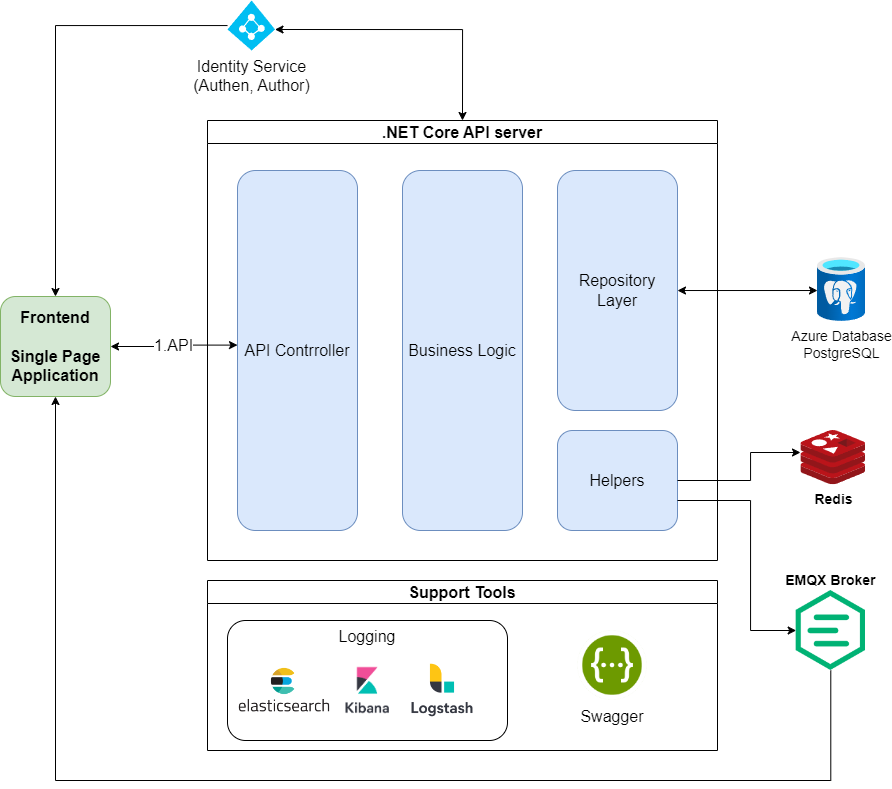

The diagram above was exported from draw.io. Its source (the exported page's mxGraphModel, read from the mxfile embedded in the PNG):
<mxGraphModel dx="1687" dy="984" grid="1" gridSize="10" guides="1" tooltips="1" connect="1" arrows="1" fold="1" page="1" pageScale="1" pageWidth="1600" pageHeight="1200" math="0" shadow="0">
  <root>
    <mxCell id="0" />
    <mxCell id="1" parent="0" />
    <mxCell id="_AuFwxSz7cgYhVYfG6sW-1" value=".NET Core API server" style="swimlane;whiteSpace=wrap;html=1;fontSize=16;" parent="1" vertex="1">
      <mxGeometry x="227" y="270" width="510" height="440" as="geometry" />
    </mxCell>
    <mxCell id="_AuFwxSz7cgYhVYfG6sW-2" value="API Contrroller" style="rounded=1;whiteSpace=wrap;html=1;fillColor=#dae8fc;strokeColor=#6c8ebf;fontSize=16;" parent="_AuFwxSz7cgYhVYfG6sW-1" vertex="1">
      <mxGeometry x="30" y="50" width="120" height="360" as="geometry" />
    </mxCell>
    <mxCell id="_AuFwxSz7cgYhVYfG6sW-3" value="Business Logic" style="rounded=1;whiteSpace=wrap;html=1;fillColor=#dae8fc;strokeColor=#6c8ebf;fontSize=16;" parent="_AuFwxSz7cgYhVYfG6sW-1" vertex="1">
      <mxGeometry x="195" y="50" width="120" height="360" as="geometry" />
    </mxCell>
    <mxCell id="_AuFwxSz7cgYhVYfG6sW-4" value="Repository Layer" style="rounded=1;whiteSpace=wrap;html=1;fillColor=#dae8fc;strokeColor=#6c8ebf;fontSize=16;" parent="_AuFwxSz7cgYhVYfG6sW-1" vertex="1">
      <mxGeometry x="350" y="50" width="120" height="240" as="geometry" />
    </mxCell>
    <mxCell id="_AuFwxSz7cgYhVYfG6sW-5" value="Helpers" style="rounded=1;whiteSpace=wrap;html=1;fillColor=#dae8fc;strokeColor=#6c8ebf;fontSize=16;" parent="_AuFwxSz7cgYhVYfG6sW-1" vertex="1">
      <mxGeometry x="350" y="310" width="120" height="100" as="geometry" />
    </mxCell>
    <mxCell id="_AuFwxSz7cgYhVYfG6sW-6" value="1.API" style="edgeStyle=orthogonalEdgeStyle;rounded=0;orthogonalLoop=1;jettySize=auto;html=1;entryX=0;entryY=0.485;entryDx=0;entryDy=0;fontSize=16;entryPerimeter=0;startArrow=classic;startFill=1;exitX=1;exitY=0.5;exitDx=0;exitDy=0;" parent="1" source="zigryEGYRqq2CzRO6jW9-1" target="_AuFwxSz7cgYhVYfG6sW-2" edge="1">
      <mxGeometry relative="1" as="geometry">
        <mxPoint x="140" y="495" as="sourcePoint" />
      </mxGeometry>
    </mxCell>
    <mxCell id="_AuFwxSz7cgYhVYfG6sW-10" value="Support Tools" style="swimlane;whiteSpace=wrap;html=1;fontSize=16;" parent="1" vertex="1">
      <mxGeometry x="227" y="730" width="510" height="170" as="geometry" />
    </mxCell>
    <mxCell id="_AuFwxSz7cgYhVYfG6sW-11" value="Logging" style="rounded=1;whiteSpace=wrap;html=1;verticalAlign=top;fontSize=16;" parent="_AuFwxSz7cgYhVYfG6sW-10" vertex="1">
      <mxGeometry x="20" y="40" width="280" height="120" as="geometry" />
    </mxCell>
    <mxCell id="_AuFwxSz7cgYhVYfG6sW-12" value="Swagger" style="shape=image;verticalLabelPosition=bottom;labelBackgroundColor=default;verticalAlign=top;aspect=fixed;imageAspect=0;image=https://upload.wikimedia.org/wikipedia/commons/a/ab/Swagger-logo.png;fontSize=16;" parent="_AuFwxSz7cgYhVYfG6sW-10" vertex="1">
      <mxGeometry x="370" y="50" width="70" height="70" as="geometry" />
    </mxCell>
    <mxCell id="_AuFwxSz7cgYhVYfG6sW-13" value="" style="shape=image;verticalLabelPosition=bottom;labelBackgroundColor=default;verticalAlign=top;aspect=fixed;imageAspect=0;image=https://thedataengineer.com.br/wp-content/uploads/2021/05/Elasticsearch-Logo-Color-V.png;" parent="_AuFwxSz7cgYhVYfG6sW-10" vertex="1">
      <mxGeometry x="20" y="80" width="115.2" height="60" as="geometry" />
    </mxCell>
    <mxCell id="_AuFwxSz7cgYhVYfG6sW-14" value="" style="shape=image;verticalLabelPosition=bottom;labelBackgroundColor=default;verticalAlign=top;aspect=fixed;imageAspect=0;image=https://coralogix.com/wp-content/uploads/2020/06/Kibana_Large.png;" parent="_AuFwxSz7cgYhVYfG6sW-10" vertex="1">
      <mxGeometry x="135.2" y="85" width="50" height="50" as="geometry" />
    </mxCell>
    <mxCell id="_AuFwxSz7cgYhVYfG6sW-15" value="" style="shape=image;verticalLabelPosition=bottom;labelBackgroundColor=default;verticalAlign=top;aspect=fixed;imageAspect=0;image=https://coralogix.com/wp-content/uploads/2017/07/Logstash_Large.png;" parent="_AuFwxSz7cgYhVYfG6sW-10" vertex="1">
      <mxGeometry x="200" y="75" width="70" height="70" as="geometry" />
    </mxCell>
    <mxCell id="_AuFwxSz7cgYhVYfG6sW-18" style="edgeStyle=orthogonalEdgeStyle;rounded=0;orthogonalLoop=1;jettySize=auto;html=1;exitX=1;exitY=0.58;exitDx=0;exitDy=0;exitPerimeter=0;entryX=0.5;entryY=0;entryDx=0;entryDy=0;startArrow=classic;startFill=1;" parent="1" source="_AuFwxSz7cgYhVYfG6sW-20" target="_AuFwxSz7cgYhVYfG6sW-1" edge="1">
      <mxGeometry relative="1" as="geometry" />
    </mxCell>
    <mxCell id="zigryEGYRqq2CzRO6jW9-2" style="edgeStyle=orthogonalEdgeStyle;rounded=0;orthogonalLoop=1;jettySize=auto;html=1;entryX=0.5;entryY=0;entryDx=0;entryDy=0;" edge="1" parent="1" source="_AuFwxSz7cgYhVYfG6sW-20" target="zigryEGYRqq2CzRO6jW9-1">
      <mxGeometry relative="1" as="geometry" />
    </mxCell>
    <mxCell id="_AuFwxSz7cgYhVYfG6sW-20" value="Identity Service&lt;div&gt;(Authen, Author)&lt;/div&gt;" style="verticalLabelPosition=bottom;html=1;verticalAlign=top;align=center;strokeColor=none;fillColor=#00BEF2;shape=mxgraph.azure.azure_active_directory;fontSize=16;" parent="1" vertex="1">
      <mxGeometry x="247" y="150" width="47.5" height="50" as="geometry" />
    </mxCell>
    <mxCell id="_AuFwxSz7cgYhVYfG6sW-23" value="Azure Database&lt;div style=&quot;font-size: 14px;&quot;&gt;PostgreSQL&lt;/div&gt;" style="image;aspect=fixed;html=1;points=[];align=center;fontSize=14;image=img/lib/azure2/databases/Azure_Database_PostgreSQL_Server.svg;labelPosition=center;verticalLabelPosition=bottom;verticalAlign=top;" parent="1" vertex="1">
      <mxGeometry x="837" y="407" width="48" height="64" as="geometry" />
    </mxCell>
    <mxCell id="_AuFwxSz7cgYhVYfG6sW-27" style="edgeStyle=orthogonalEdgeStyle;rounded=0;orthogonalLoop=1;jettySize=auto;html=1;entryX=0;entryY=0.516;entryDx=0;entryDy=0;entryPerimeter=0;startArrow=classic;startFill=1;" parent="1" source="_AuFwxSz7cgYhVYfG6sW-4" target="_AuFwxSz7cgYhVYfG6sW-23" edge="1">
      <mxGeometry relative="1" as="geometry" />
    </mxCell>
    <mxCell id="zigryEGYRqq2CzRO6jW9-4" style="edgeStyle=orthogonalEdgeStyle;rounded=0;orthogonalLoop=1;jettySize=auto;html=1;entryX=0.5;entryY=1;entryDx=0;entryDy=0;" edge="1" parent="1" source="VkcvM_m86itOkTsLFE4X-2" target="zigryEGYRqq2CzRO6jW9-1">
      <mxGeometry relative="1" as="geometry">
        <Array as="points">
          <mxPoint x="850" y="930" />
          <mxPoint x="75" y="930" />
        </Array>
      </mxGeometry>
    </mxCell>
    <mxCell id="VkcvM_m86itOkTsLFE4X-2" value="EMQX Broker" style="shape=image;verticalLabelPosition=top;labelBackgroundColor=default;verticalAlign=bottom;aspect=fixed;imageAspect=0;image=https://static-00.iconduck.com/assets.00/emqx-icon-1775x2048-z0dsscdr.png;fontSize=14;fontStyle=1;labelPosition=center;align=center;" parent="1" vertex="1">
      <mxGeometry x="815.67" y="740" width="69.33" height="80" as="geometry" />
    </mxCell>
    <mxCell id="VkcvM_m86itOkTsLFE4X-7" value="" style="edgeStyle=orthogonalEdgeStyle;rounded=0;orthogonalLoop=1;jettySize=auto;html=1;" parent="1" source="_AuFwxSz7cgYhVYfG6sW-5" edge="1">
      <mxGeometry relative="1" as="geometry">
        <mxPoint x="820" y="602" as="targetPoint" />
        <Array as="points">
          <mxPoint x="770" y="630" />
          <mxPoint x="770" y="602" />
        </Array>
      </mxGeometry>
    </mxCell>
    <mxCell id="VkcvM_m86itOkTsLFE4X-8" style="edgeStyle=orthogonalEdgeStyle;rounded=0;orthogonalLoop=1;jettySize=auto;html=1;entryX=0;entryY=0.5;entryDx=0;entryDy=0;" parent="1" source="_AuFwxSz7cgYhVYfG6sW-5" target="VkcvM_m86itOkTsLFE4X-2" edge="1">
      <mxGeometry relative="1" as="geometry">
        <Array as="points">
          <mxPoint x="770" y="650" />
          <mxPoint x="770" y="780" />
        </Array>
      </mxGeometry>
    </mxCell>
    <mxCell id="uhtn53ioES5U06rCWJ6A-1" value="&lt;span style=&quot;font-size: 14px; font-weight: 700;&quot;&gt;Redis&lt;/span&gt;" style="sketch=0;aspect=fixed;html=1;points=[];align=center;image;fontSize=12;image=img/lib/mscae/Cache_Redis_Product.svg;fontStyle=0" parent="1" vertex="1">
      <mxGeometry x="820.43" y="580" width="64.57" height="54.24" as="geometry" />
    </mxCell>
    <mxCell id="zigryEGYRqq2CzRO6jW9-1" value="&lt;div&gt;&lt;div&gt;Frontend&lt;/div&gt;&lt;div&gt;&lt;br&gt;&lt;/div&gt;&lt;div&gt;Single Page Application&lt;/div&gt;&lt;/div&gt;" style="rounded=1;whiteSpace=wrap;html=1;fillColor=#d5e8d4;strokeColor=#82b366;fontSize=16;fontStyle=1" vertex="1" parent="1">
      <mxGeometry x="20" y="446" width="110" height="100" as="geometry" />
    </mxCell>
  </root>
</mxGraphModel>